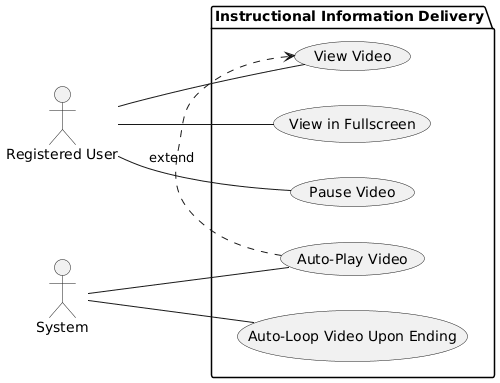

The diagram above was rendered by PlantUML. Its source (embedded in the PNG):
@startuml
left to right direction
actor "Registered User" as ru
package "Instructional Information Delivery"{
usecase "View Video" as UC1
usecase "View in Fullscreen" as UC2
usecase "Pause Video" as UC3
usecase "Auto-Play Video" as UC4
usecase "Auto-Loop Video Upon Ending" as UC5
}

ru -- UC1
ru -- UC2
ru -- UC3

actor System as s
s -- UC4
s -- UC5

(UC4) .> (UC1) : extend
@enduml